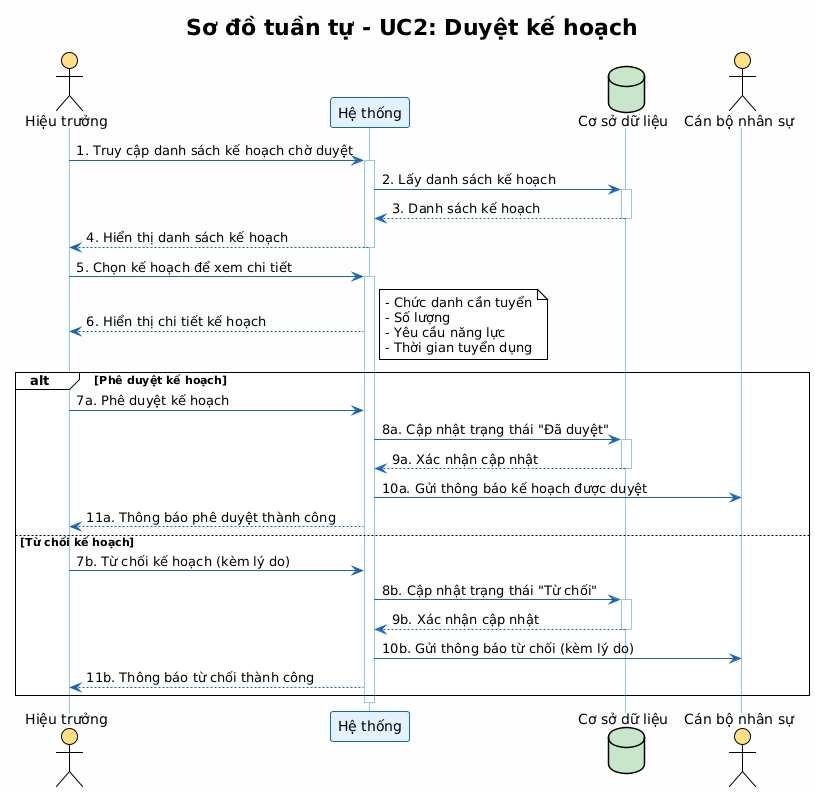

The diagram above was rendered by PlantUML. Its source (embedded in the PNG):
@startuml Sequence_DuyetKeHoach
!theme plain
skinparam backgroundColor #FEFEFE
skinparam sequenceParticipantBackgroundColor #E3F2FD
skinparam sequenceParticipantBorderColor #1565C0
skinparam sequenceArrowColor #1565C0
skinparam sequenceLifeLineBorderColor #90CAF9

title Sơ đồ tuần tự - UC2: Duyệt kế hoạch

actor "Hiệu trưởng" as Rector #FFE082
participant "Hệ thống" as System #E3F2FD
database "Cơ sở dữ liệu" as DB #C8E6C9
actor "Cán bộ nhân sự" as PM #FFE082

Rector -> System: 1. Truy cập danh sách kế hoạch chờ duyệt
activate System
System -> DB: 2. Lấy danh sách kế hoạch
activate DB
DB --> System: 3. Danh sách kế hoạch
deactivate DB
System --> Rector: 4. Hiển thị danh sách kế hoạch
deactivate System

Rector -> System: 5. Chọn kế hoạch để xem chi tiết
activate System
System --> Rector: 6. Hiển thị chi tiết kế hoạch
note right
  - Chức danh cần tuyển
  - Số lượng
  - Yêu cầu năng lực
  - Thời gian tuyển dụng
end note

alt Phê duyệt kế hoạch
    Rector -> System: 7a. Phê duyệt kế hoạch
    System -> DB: 8a. Cập nhật trạng thái "Đã duyệt"
    activate DB
    DB --> System: 9a. Xác nhận cập nhật
    deactivate DB
    System -> PM: 10a. Gửi thông báo kế hoạch được duyệt
    System --> Rector: 11a. Thông báo phê duyệt thành công
else Từ chối kế hoạch
    Rector -> System: 7b. Từ chối kế hoạch (kèm lý do)
    System -> DB: 8b. Cập nhật trạng thái "Từ chối"
    activate DB
    DB --> System: 9b. Xác nhận cập nhật
    deactivate DB
    System -> PM: 10b. Gửi thông báo từ chối (kèm lý do)
    System --> Rector: 11b. Thông báo từ chối thành công
end
deactivate System

@enduml